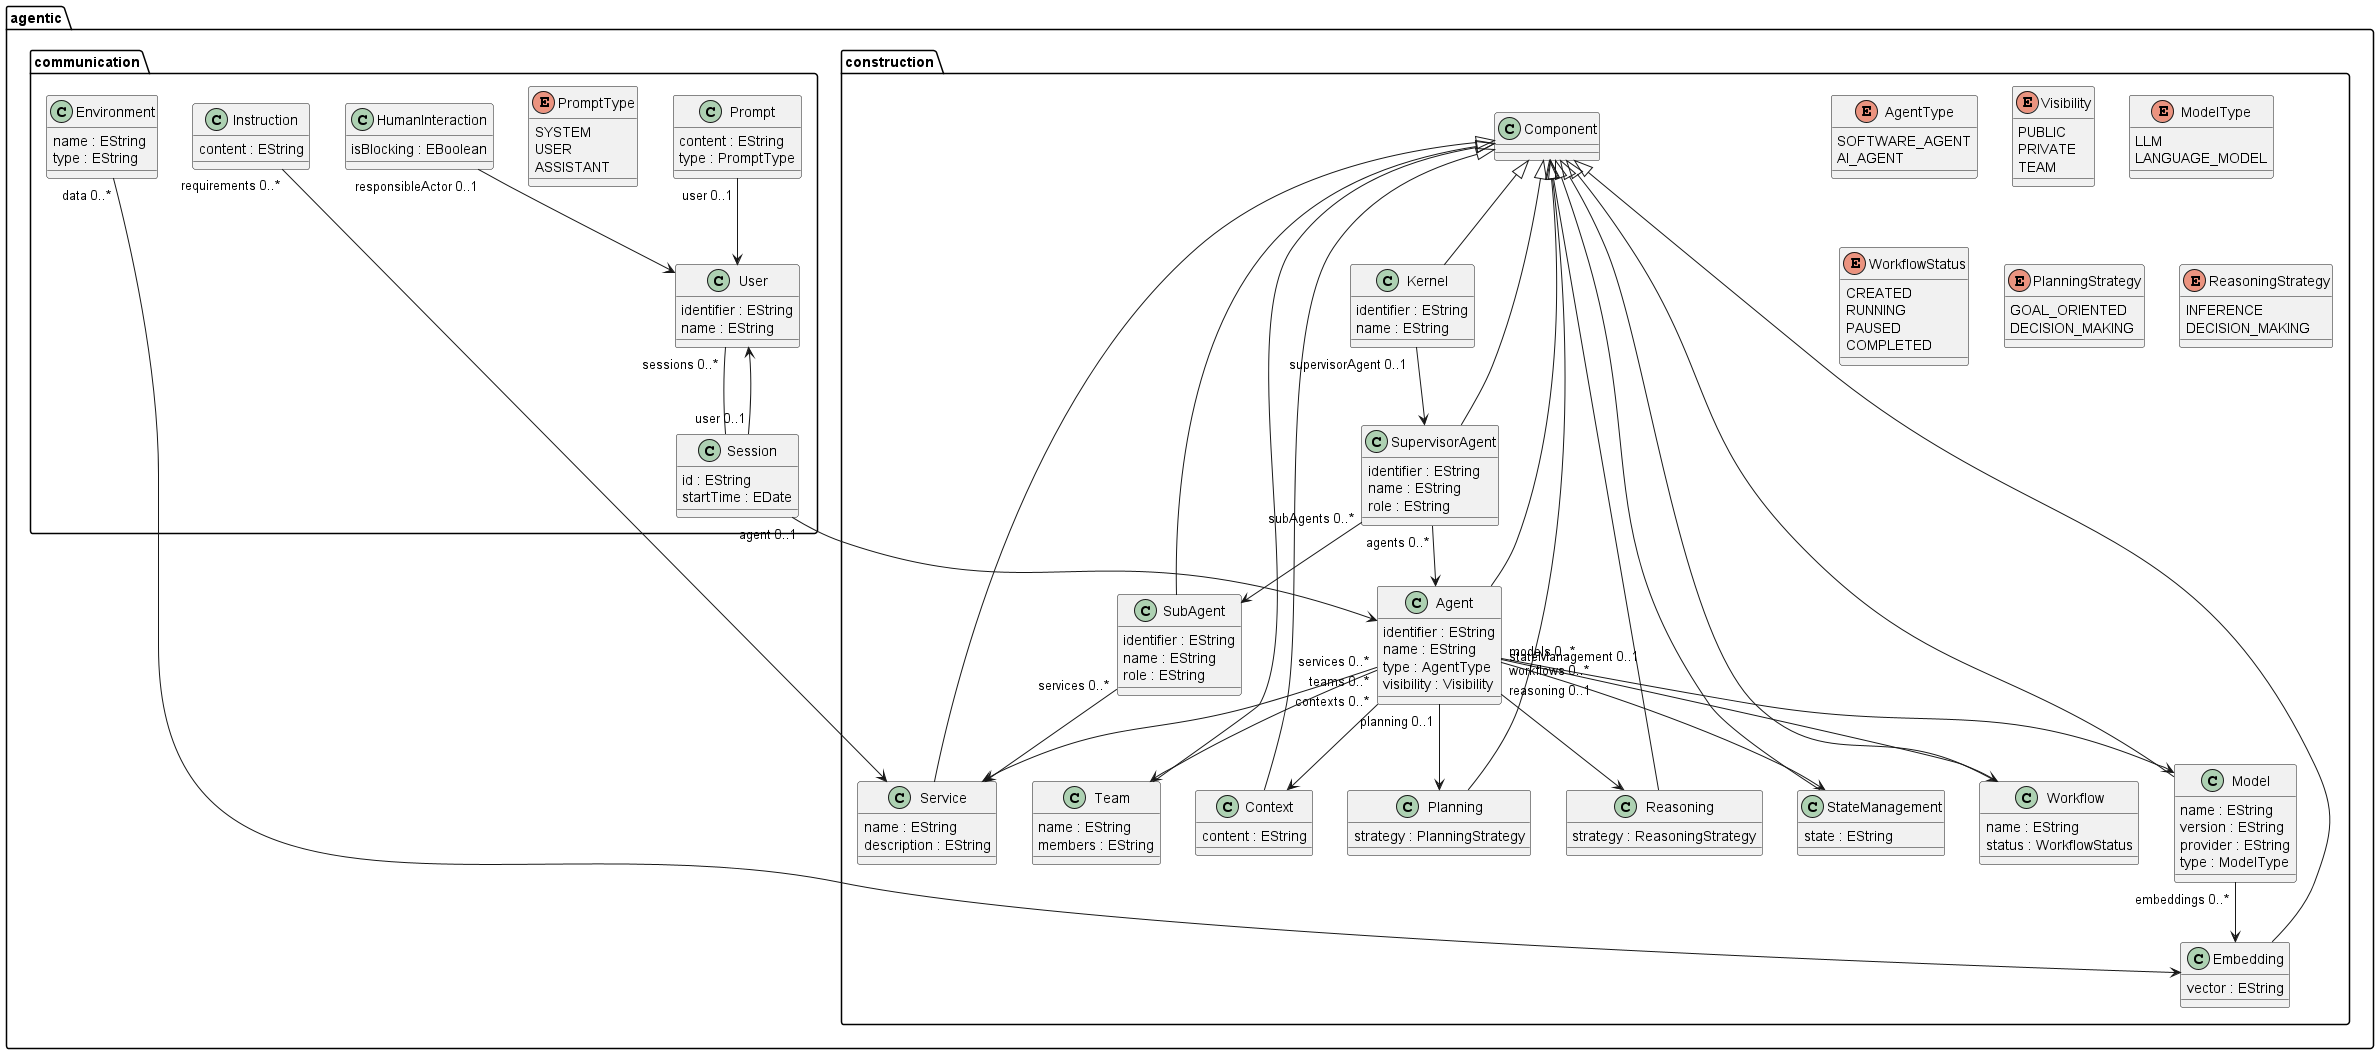

The diagram above was rendered by PlantUML. Its source (embedded in the PNG):
@startuml
package agentic {
package construction {

class Component {
}

class Kernel {
    identifier : EString
    name : EString
}
Component <|-- Kernel

class SupervisorAgent {
    identifier : EString
    name : EString
    role : EString
}
Component <|-- SupervisorAgent

class Agent {
    identifier : EString
    name : EString
    type : AgentType
    visibility : Visibility
}
Component <|-- Agent

enum AgentType {
    SOFTWARE_AGENT
    AI_AGENT
}

enum Visibility {
    PUBLIC
    PRIVATE
    TEAM
}

class Model {
    name : EString
    version : EString
    provider : EString
    type : ModelType
}
Component <|-- Model

enum ModelType {
    LLM
    LANGUAGE_MODEL
}

class Workflow {
    name : EString
    status : WorkflowStatus
}
Component <|-- Workflow

enum WorkflowStatus {
    CREATED
    RUNNING
    PAUSED
    COMPLETED
}

class Team {
    name : EString
    members : EString
}
Component <|-- Team

class Context {
    content : EString
}
Component <|-- Context

class Planning {
    strategy : PlanningStrategy
}
Component <|-- Planning

enum PlanningStrategy {
    GOAL_ORIENTED
    DECISION_MAKING
}

class Reasoning {
    strategy : ReasoningStrategy
}
Component <|-- Reasoning

enum ReasoningStrategy {
    INFERENCE
    DECISION_MAKING
}

class StateManagement {
    state : EString
}
Component <|-- StateManagement

class Service {
    name : EString
    description : EString
}
Component <|-- Service

class Embedding {
    vector : EString
}
Component <|-- Embedding

class SubAgent {
    identifier : EString
    name : EString
    role : EString
}
Component <|-- SubAgent

Kernel "supervisorAgent 0..1" --> SupervisorAgent
SupervisorAgent "agents 0..*" --> Agent
Agent "models 0..*" --> Model
Agent "workflows 0..*" --> Workflow
Agent "teams 0..*" --> Team
Agent "contexts 0..*" --> Context
Agent "planning 0..1" --> Planning
Agent "reasoning 0..1" --> Reasoning
Agent "stateManagement 0..1" --> StateManagement
Agent "services 0..*" --> Service
Model "embeddings 0..*" --> Embedding
SupervisorAgent "subAgents 0..*" --> SubAgent
SubAgent "services 0..*" --> Service
}

package communication {
class Prompt {
    content : EString
    type : PromptType
}

enum PromptType {
    SYSTEM
    USER
    ASSISTANT
}

class User {
    identifier : EString
    name : EString
}

class Session {
    id : EString
    startTime : EDate
}

class Environment {
    name : EString
    type : EString
}

class Instruction {
    content : EString
}

class HumanInteraction {
    isBlocking : EBoolean
}

Prompt "user 0..1" --> User
User "sessions 0..*" -- Session
Session "user 0..1" --> User
Session "agent 0..1" --> Agent
Environment "data 0..*" --> Embedding
Instruction "requirements 0..*" --> Service
HumanInteraction "responsibleActor 0..1" --> User
}
}
@enduml